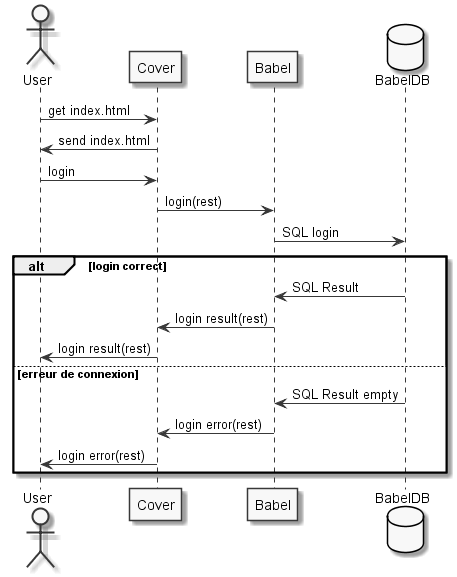

The diagram above was rendered by PlantUML. Its source (embedded in the PNG):
@startuml
skinparam monochrome true

actor User


User -> Cover : get index.html
Cover -> User : send index.html

User -> Cover : login
Cover -> Babel : login(rest)

database BabelDB
Babel -> BabelDB : SQL login


alt login correct

BabelDB -> Babel : SQL Result
Babel -> Cover : login result(rest)
Cover -> User : login result(rest)

else erreur de connexion
BabelDB -> Babel : SQL Result empty
Babel -> Cover : login error(rest)
Cover -> User : login error(rest)
end
@enduml